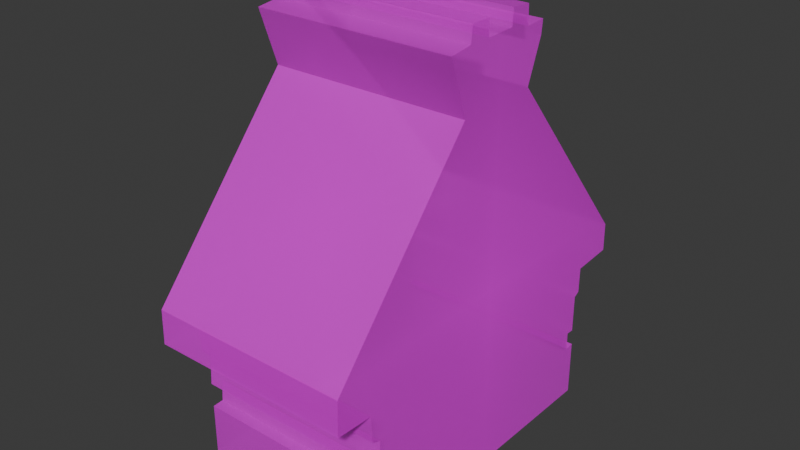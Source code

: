 # Source: Untitled.blend  (saved by Blender 4.4.32; exported with 4.5.12 LTS)
import bpy
from mathutils import Matrix  # noqa: F401  (used for matrix-valued properties, if any)

bpy.ops.wm.read_factory_settings(use_empty=True)
scene = bpy.context.scene
scene.name = 'Scene'

# ---- collections
col_collection = bpy.data.collections.new('Collection'); scene.collection.children.link(col_collection)

# ---- images (referenced by path relative to the original .blend; pixels are not part of the script)
import os
ASSET_DIR = os.environ.get("B2B_ASSET_DIR", "")  # directory of the original .blend (textures are referenced by path, not embedded)
HERE = os.path.dirname(os.path.abspath(__file__))  # packed textures are extracted next to this script under _unpacked/

def load_image(name, relpath, width, height, colorspace="sRGB"):
    """Load a texture the original file referenced (path relative to the .blend, or extracted next to this script)."""
    p = next((c for c in (os.path.join(HERE, relpath), os.path.join(ASSET_DIR, relpath)) if relpath and os.path.exists(c)), "")
    if p:
        img = bpy.data.images.load(p, check_existing=True)
        img.name = name
    else:  # same state as the original file: an image datablock whose file is absent (Cycles renders it pink)
        img = bpy.data.images.new(name, width, height)
        img.source = "FILE"
        img.filepath = "//" + (relpath or name)
    img.colorspace_settings.name = colorspace
    return img
img_hut_aseprite___aseprite_v1_3_15_4_10_10_2025_10_56_34_pm_png = load_image('Hut.aseprite - Aseprite v1.3.15.4 10_10_2025 10_56_34 PM.png', 'textures/Hut.aseprite - Aseprite v1.3.15.4 10_10_2025 10_56_34 PM.png', 1024, 1024, 'sRGB')

# ---- materials (node trees are filled in below, after node groups)
mat_hut_aseprite___aseprite_v1_3_15_4_10_10_2025_10_56_34_pm = bpy.data.materials.new('Hut.aseprite - Aseprite v1.3.15.4 10_10_2025 10_56_34 PM')

# ---- material node trees
mat_hut_aseprite___aseprite_v1_3_15_4_10_10_2025_10_56_34_pm.use_nodes = True; mat_hut_aseprite___aseprite_v1_3_15_4_10_10_2025_10_56_34_pm.node_tree.nodes.clear()
_N = mat_hut_aseprite___aseprite_v1_3_15_4_10_10_2025_10_56_34_pm.node_tree.nodes; _L = mat_hut_aseprite___aseprite_v1_3_15_4_10_10_2025_10_56_34_pm.node_tree.links
n0 = _N.new('ShaderNodeOutputMaterial'); n0.name = 'Material Output'; n0.location = (300, 300)
n1 = _N.new('ShaderNodeTexImage'); n1.name = 'Image Texture'; n1.location = (-200, 300)
n1.image = img_hut_aseprite___aseprite_v1_3_15_4_10_10_2025_10_56_34_pm_png
n1.extension = 'CLIP'
n2 = _N.new('ShaderNodeBsdfPrincipled'); n2.name = 'Principled BSDF'; n2.location = (0, 300)
_L.new(n1.outputs[0], n2.inputs[0])
_L.new(n1.outputs[1], n2.inputs[4])
_L.new(n2.outputs[0], n0.inputs[0])
n0.is_active_output = True

# ---- world
world_world = bpy.data.worlds.new('World'); scene.world = world_world
world_world.use_nodes = True; world_world.node_tree.nodes.clear()
_N = world_world.node_tree.nodes; _L = world_world.node_tree.links
n0 = _N.new('ShaderNodeOutputWorld'); n0.name = 'World Output'; n0.location = (300, 300)
n1 = _N.new('ShaderNodeBackground'); n1.name = 'Background'; n1.location = (10, 300)
n1.inputs[0].default_value = (0.05088, 0.05088, 0.05088, 1.0)
_L.new(n1.outputs[0], n0.inputs[0])
n0.is_active_output = True
world_world.color = (0.05088, 0.05088, 0.05088)
world_world.sun_shadow_jitter_overblur = 0.0

# ---- meshes
me_hut_aseprite___aseprite_v1_3_15_4_10_10_2025_10_56_34_pm_001 = bpy.data.meshes.new('Hut.aseprite - Aseprite v1.3.15.4 10_10_2025 10_56_34 PM.001')
me_hut_aseprite___aseprite_v1_3_15_4_10_10_2025_10_56_34_pm_001.from_pydata([(0.382, -0.02395, 0.0), (0.3831, -0.08104, 0.0), (0.2992, -0.08755, 0.0), (0.2985, -0.1387, 0.0), (0.2868, -0.1453, 0.0), (0.2869, -0.2212, 0.0), (0.2704, -0.221, 0.0), (0.2715, -0.2572, 0.0), (0.2901, -0.255, 0.0), (0.2901, -0.3662, 0.0), (-0.2949, -0.3654, 0.0), (-0.295, -0.2632, 0.0), (-0.2734, -0.2622, 0.0), (-0.27, -0.2175, 0.0), (-0.2956, -0.214, 0.0), (-0.2913, -0.1444, 0.0), (-0.3092, -0.1367, 0.0), (-0.3128, -0.08549, 0.0), (-0.3877, -0.08193, 0.0), (-0.386, -0.01439, 0.0), (-0.08875, 0.3369, 0.0), (-0.1267, 0.4465, 0.0), (-0.07958, 0.4524, 0.0), (-0.07645, 0.4839, 0.0), (-0.03383, 0.4841, 0.0), (-0.03391, 0.4525, 0.0), (0.02656, 0.4542, 0.0), (0.02797, 0.4857, 0.0), (0.06923, 0.483, 0.0), (0.07091, 0.4457, 0.0), (0.1123, 0.4487, 0.0), (0.1096, 0.4227, 0.0), (0.07892, 0.3427, 0.0)], [], [(18, 17, 16, 15, 14, 13, 12, 11, 10, 9, 8, 7, 6, 5, 4, 3, 2, 1, 0, 32, 31, 30, 29, 28, 27, 26, 25, 24, 23, 22, 21, 20, 19)])
_uv = me_hut_aseprite___aseprite_v1_3_15_4_10_10_2025_10_56_34_pm_001.uv_layers.new(name='UVMap')
_uv.uv.foreach_set('vector', [0.1113, 0.4181, 0.1864, 0.4145, 0.19, 0.3633, 0.2079, 0.3556, 0.2036, 0.286, 0.2293, 0.2825, 0.2259, 0.2378, 0.2042, 0.2368, 0.2044, 0.1346, 0.7909, 0.1338, 0.7908, 0.245, 0.7722, 0.2428, 0.7711, 0.279, 0.7876, 0.2788, 0.7875, 0.3547, 0.7993, 0.3613, 0.8, 0.4125, 0.8841, 0.419, 0.883, 0.4761, 0.5791, 0.8427, 0.6098, 0.9227, 0.6126, 0.9487, 0.5711, 0.9457, 0.5694, 0.983, 0.528, 0.9857, 0.5266, 0.9542, 0.466, 0.9525, 0.4661, 0.9841, 0.4234, 0.9839, 0.4202, 0.9524, 0.373, 0.9465, 0.411, 0.8369, 0.113, 0.4856])
me_hut_aseprite___aseprite_v1_3_15_4_10_10_2025_10_56_34_pm_001.materials.append(mat_hut_aseprite___aseprite_v1_3_15_4_10_10_2025_10_56_34_pm)
me_hut_aseprite___aseprite_v1_3_15_4_10_10_2025_10_56_34_pm_001.update()

# ---- objects
ob_hut_aseprite___aseprite_v1_3_15_4_10_10_2025_10_56_34_pm_001 = bpy.data.objects.new('Hut.aseprite - Aseprite v1.3.15.4 10_10_2025 10_56_34 PM.001', me_hut_aseprite___aseprite_v1_3_15_4_10_10_2025_10_56_34_pm_001)

# ---- transforms, parenting, visibility, modifiers, constraints
ob_hut_aseprite___aseprite_v1_3_15_4_10_10_2025_10_56_34_pm_001.location = (0.0, 0.0, 0.0)
ob_hut_aseprite___aseprite_v1_3_15_4_10_10_2025_10_56_34_pm_001.rotation_euler = (1.571, 0.0, 1.571)
_m = ob_hut_aseprite___aseprite_v1_3_15_4_10_10_2025_10_56_34_pm_001.modifiers.new('Solidify', 'SOLIDIFY')
_m.thickness = 0.4

# ---- collection membership
col_collection.objects.link(ob_hut_aseprite___aseprite_v1_3_15_4_10_10_2025_10_56_34_pm_001)

# ---- scene / render settings (as saved in the file)
scene.frame_start = 1; scene.frame_end = 250; scene.frame_set(1)
scene.render.engine = 'BLENDER_EEVEE_NEXT'
bpy.context.view_layer.update()

# ---- added for rendering (the .blend has no active camera and no usable light): camera, sun
cam_auto = bpy.data.cameras.new('AutoCamera')
cam_auto.lens = 50.0
cam_auto.sensor_width = 36.0
cam_auto.clip_end = 1000.0
ob_auto_camera = bpy.data.objects.new('AutoCamera', cam_auto)
scene.collection.objects.link(ob_auto_camera)
ob_auto_camera.location = (0.925562, -1.35296, 0.960186)
ob_auto_camera.rotation_euler = (1.09748, -7.21219e-08, 0.694738)
scene.camera = ob_auto_camera
light_auto_sun = bpy.data.lights.new('AutoSun', 'SUN')
light_auto_sun.energy = 3.0
light_auto_sun.angle = 0.0523599
ob_auto_sun = bpy.data.objects.new('AutoSun', light_auto_sun)
scene.collection.objects.link(ob_auto_sun)
ob_auto_sun.rotation_euler = (0.872665, 0.174533, 0.523599)
bpy.context.view_layer.update()
